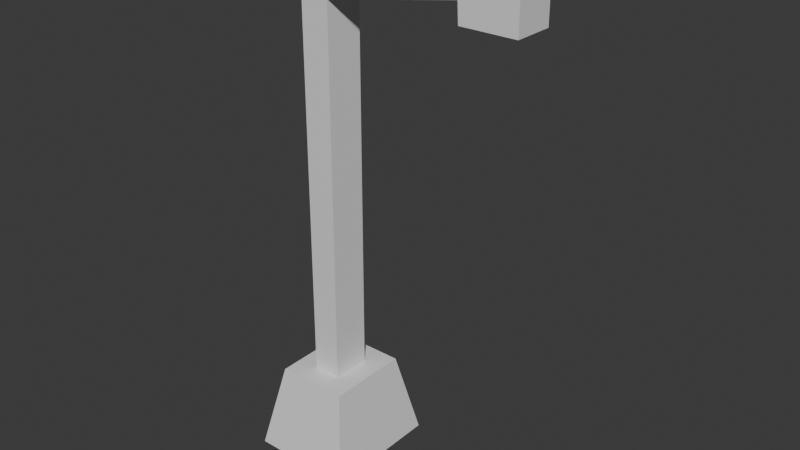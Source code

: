 # Source: lamppost.blend  (saved by Blender 4.2.67; exported with 4.5.12 LTS)
import bpy
from mathutils import Matrix  # noqa: F401  (used for matrix-valued properties, if any)

bpy.ops.wm.read_factory_settings(use_empty=True)
scene = bpy.context.scene
scene.name = 'Scene'

# ---- collections
col_collection = bpy.data.collections.new('Collection'); scene.collection.children.link(col_collection)

# ---- materials (node trees are filled in below, after node groups)
mat_material = bpy.data.materials.new('Material')
mat_material.alpha_threshold = 0.0
mat_material.roughness = 0.5
mat_material.line_color = (0.0, 0.0, 0.0, 1.0)

# ---- material node trees
mat_material.use_nodes = True; mat_material.node_tree.nodes.clear()
_N = mat_material.node_tree.nodes; _L = mat_material.node_tree.links
n0 = _N.new('ShaderNodeOutputMaterial'); n0.name = 'Material Output'; n0.location = (300, 300)
n1 = _N.new('ShaderNodeBsdfPrincipled'); n1.name = 'Principled BSDF'; n1.location = (10, 300)
n1.inputs[3].default_value = 1.45
_L.new(n1.outputs[0], n0.inputs[0])
n0.is_active_output = True

# ---- world
world_world = bpy.data.worlds.new('World'); scene.world = world_world
world_world.use_nodes = True; world_world.node_tree.nodes.clear()
_N = world_world.node_tree.nodes; _L = world_world.node_tree.links
n0 = _N.new('ShaderNodeOutputWorld'); n0.name = 'World Output'; n0.location = (300, 300)
n1 = _N.new('ShaderNodeBackground'); n1.name = 'Background'; n1.location = (10, 300)
n1.inputs[0].default_value = (0.05088, 0.05088, 0.05088, 1.0)
_L.new(n1.outputs[0], n0.inputs[0])
n0.is_active_output = True
world_world.color = (0.05088, 0.05088, 0.05088)
world_world.sun_shadow_jitter_overblur = 0.0

# ---- meshes
me_cube = bpy.data.meshes.new('Cube')
me_cube.from_pydata([(0.1698, 0.2769, 0.1126), (0.626, 0.8165, -1.0), (0.1698, -0.2264, 0.1126), (0.626, -0.7208, -1.0), (-0.1896, 0.2769, 0.1126), (-0.6972, 0.8165, -1.0), (-0.1896, -0.2264, 0.1126), (-0.6972, -0.7208, -1.0), (0.4481, -0.5047, 0.1126), (-0.468, -0.5047, 0.1126), (0.4481, 0.5552, 0.1126), (-0.468, 0.5552, 0.1126), (0.1698, -0.2264, 5.776), (-0.1896, -0.2264, 5.776), (0.1698, 0.2769, 5.776), (-0.1896, 0.2769, 5.776), (-0.1896, -0.2264, 4.875), (-0.1896, 0.2769, 4.875), (0.1824, -0.2264, 4.893), (0.1824, 0.2769, 4.893), (-0.1896, -0.2264, 5.39), (0.1698, -0.2264, 5.39), (-0.1896, 0.2769, 5.39), (0.1698, 0.2769, 5.39), (2.588, 0.2769, 5.39), (2.588, 0.2769, 5.04), (2.588, -0.2264, 5.04), (2.588, -0.2264, 5.39), (1.894, 0.2769, 5.39), (1.881, 0.2769, 5.187), (1.894, -0.2264, 5.39), (1.881, -0.2264, 5.187), (2.588, 0.2769, 4.938), (2.588, -0.2264, 4.938), (1.894, 0.2769, 4.938), (1.894, -0.2264, 4.938)], [], [(22, 20, 13, 15), (3, 8, 9, 7), (7, 9, 11, 5), (5, 1, 3, 7), (1, 10, 8, 3), (5, 11, 10, 1), (2, 6, 9, 8), (0, 2, 8, 10), (6, 4, 11, 9), (4, 0, 10, 11), (14, 15, 13, 12), (20, 21, 12, 13), (23, 22, 15, 14), (21, 23, 14, 12), (2, 0, 19, 18), (0, 4, 17, 19), (6, 2, 18, 16), (4, 6, 16, 17), (29, 28, 24, 25), (19, 17, 22, 23), (16, 18, 21, 20), (17, 16, 20, 22), (26, 25, 24, 27), (28, 30, 27, 24), (29, 25, 32, 34), (30, 31, 26, 27), (21, 18, 31, 30), (18, 19, 29, 31), (23, 21, 30, 28), (19, 23, 28, 29), (35, 34, 32, 33), (25, 26, 33, 32), (31, 29, 34, 35), (26, 31, 35, 33)])
_uv = me_cube.uv_layers.new(name='UVMap')
_uv.uv.foreach_set('vector', [0.799, 0.5656, 0.799, 0.6844, 0.799, 0.6844, 0.799, 0.5656, 0.375, 0.75, 0.625, 0.75, 0.625, 1.0, 0.375, 1.0, 0.375, 0.0, 0.625, 0.0, 0.625, 0.25, 0.375, 0.25, 0.125, 0.5, 0.375, 0.5, 0.375, 0.75, 0.125, 0.75, 0.375, 0.5, 0.625, 0.5, 0.625, 0.75, 0.375, 0.75, 0.375, 0.25, 0.625, 0.25, 0.625, 0.5, 0.375, 0.5, 0.701, 0.6844, 0.799, 0.6844, 0.875, 0.75, 0.625, 0.75, 0.701, 0.5656, 0.701, 0.6844, 0.625, 0.75, 0.625, 0.5, 0.799, 0.6844, 0.799, 0.5656, 0.875, 0.5, 0.875, 0.75, 0.799, 0.5656, 0.701, 0.5656, 0.625, 0.5, 0.875, 0.5, 0.701, 0.5656, 0.799, 0.5656, 0.799, 0.6844, 0.701, 0.6844, 0.799, 0.6844, 0.701, 0.6844, 0.701, 0.6844, 0.799, 0.6844, 0.701, 0.5656, 0.799, 0.5656, 0.799, 0.5656, 0.701, 0.5656, 0.701, 0.6844, 0.701, 0.5656, 0.701, 0.5656, 0.701, 0.6844, 0.701, 0.6844, 0.701, 0.5656, 0.701, 0.5656, 0.701, 0.6844, 0.701, 0.5656, 0.799, 0.5656, 0.799, 0.5656, 0.701, 0.5656, 0.799, 0.6844, 0.701, 0.6844, 0.701, 0.6844, 0.799, 0.6844, 0.799, 0.5656, 0.799, 0.6844, 0.799, 0.6844, 0.799, 0.5656, 0.701, 0.5656, 0.701, 0.5656, 0.701, 0.5656, 0.701, 0.5656, 0.701, 0.5656, 0.799, 0.5656, 0.799, 0.5656, 0.701, 0.5656, 0.799, 0.6844, 0.701, 0.6844, 0.701, 0.6844, 0.799, 0.6844, 0.799, 0.5656, 0.799, 0.6844, 0.799, 0.6844, 0.799, 0.5656, 0.701, 0.6844, 0.701, 0.5656, 0.701, 0.5656, 0.701, 0.6844, 0.701, 0.5656, 0.701, 0.6844, 0.701, 0.6844, 0.701, 0.5656, 0.701, 0.5656, 0.701, 0.5656, 0.701, 0.5656, 0.701, 0.5656, 0.701, 0.6844, 0.701, 0.6844, 0.701, 0.6844, 0.701, 0.6844, 0.701, 0.6844, 0.701, 0.6844, 0.701, 0.6844, 0.701, 0.6844, 0.701, 0.6844, 0.701, 0.5656, 0.701, 0.5656, 0.701, 0.6844, 0.701, 0.5656, 0.701, 0.6844, 0.701, 0.6844, 0.701, 0.5656, 0.701, 0.5656, 0.701, 0.5656, 0.701, 0.5656, 0.701, 0.5656, 0.701, 0.6844, 0.701, 0.5656, 0.701, 0.5656, 0.701, 0.6844, 0.701, 0.5656, 0.701, 0.6844, 0.701, 0.6844, 0.701, 0.5656, 0.701, 0.6844, 0.701, 0.5656, 0.701, 0.5656, 0.701, 0.6844, 0.701, 0.6844, 0.701, 0.6844, 0.701, 0.6844, 0.701, 0.6844])
me_cube.materials.append(mat_material)
me_cube.use_mirror_vertex_groups = False
me_cube.update()

# ---- objects
ob_cube = bpy.data.objects.new('Cube', me_cube)

# ---- transforms, parenting, visibility, modifiers, constraints
ob_cube.location = (0.0, 0.0, 1.0)
ob_cube.lock_rotations_4d = False
ob_cube.empty_display_type = 'ARROWS'
ob_cube.lineart.crease_threshold = 0.0

# ---- collection membership
col_collection.objects.link(ob_cube)

# ---- scene / render settings (as saved in the file)
scene.frame_start = 1; scene.frame_end = 250; scene.frame_set(1)
scene.render.engine = 'BLENDER_EEVEE_NEXT'
bpy.context.view_layer.update()

# ---- added for rendering (the .blend has no active camera and no usable light): camera, sun
cam_auto = bpy.data.cameras.new('AutoCamera')
cam_auto.lens = 50.0
cam_auto.sensor_width = 36.0
cam_auto.clip_end = 1000.0
ob_auto_camera = bpy.data.objects.new('AutoCamera', cam_auto)
scene.collection.objects.link(ob_auto_camera)
ob_auto_camera.location = (8.05645, -8.48518, 9.07646)
ob_auto_camera.rotation_euler = (1.09748, -7.21219e-08, 0.694738)
scene.camera = ob_auto_camera
light_auto_sun = bpy.data.lights.new('AutoSun', 'SUN')
light_auto_sun.energy = 3.0
light_auto_sun.angle = 0.0523599
ob_auto_sun = bpy.data.objects.new('AutoSun', light_auto_sun)
scene.collection.objects.link(ob_auto_sun)
ob_auto_sun.rotation_euler = (0.872665, 0.174533, 0.523599)
bpy.context.view_layer.update()
